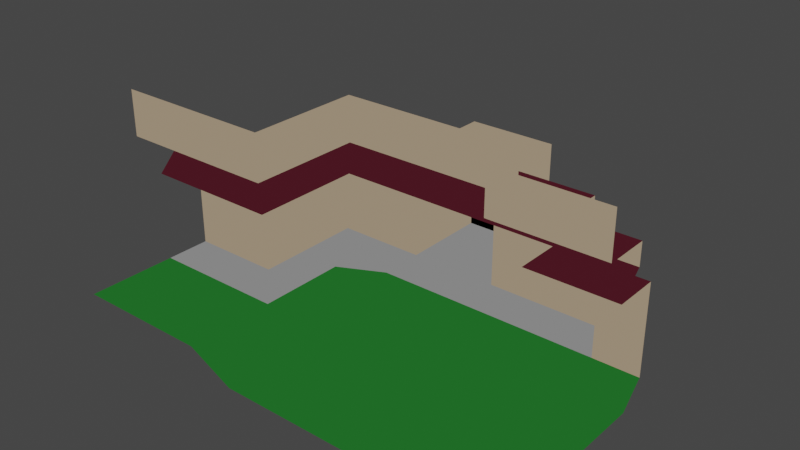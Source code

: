 # Source: courtyard.blend  (saved by Blender 3.3.6; exported with 4.5.12 LTS)
import bpy
from mathutils import Matrix  # noqa: F401  (used for matrix-valued properties, if any)

bpy.ops.wm.read_factory_settings(use_empty=True)
scene = bpy.context.scene
scene.name = 'Scene'

# ---- collections
col_collection = bpy.data.collections.new('Collection'); scene.collection.children.link(col_collection)

# ---- materials (node trees are filled in below, after node groups)
mat_material = bpy.data.materials.new('Material')
mat_material.use_transparent_shadow = False
mat_material_001 = bpy.data.materials.new('Material.001')
mat_material_001.use_transparent_shadow = False
mat_material_002 = bpy.data.materials.new('Material.002')
mat_material_002.use_transparent_shadow = False
mat_material_003 = bpy.data.materials.new('Material.003')
mat_material_003.use_transparent_shadow = False
mat_material_004 = bpy.data.materials.new('Material.004')
mat_material_004.use_transparent_shadow = False

# ---- material node trees
mat_material.use_nodes = True; mat_material.node_tree.nodes.clear()
_N = mat_material.node_tree.nodes; _L = mat_material.node_tree.links
n0 = _N.new('ShaderNodeOutputMaterial'); n0.name = 'Material Output'; n0.location = (300, 300)
n1 = _N.new('ShaderNodeRGB'); n1.name = 'RGB'; n1.location = (14, 249)
n1.outputs[0].default_value = (0.01313, 0.1193, 0.01795, 1.0)
_L.new(n1.outputs[0], n0.inputs[0])
n0.is_active_output = True
mat_material_001.use_nodes = True; mat_material_001.node_tree.nodes.clear()
_N = mat_material_001.node_tree.nodes; _L = mat_material_001.node_tree.links
n0 = _N.new('ShaderNodeOutputMaterial'); n0.name = 'Material Output'; n0.location = (300, 300)
n1 = _N.new('ShaderNodeRGB'); n1.name = 'RGB'; n1.location = (-12, 251)
n1.outputs[0].default_value = (0.2049, 0.2049, 0.2049, 1.0)
_L.new(n1.outputs[0], n0.inputs[0])
n0.is_active_output = True
mat_material_002.use_nodes = True; mat_material_002.node_tree.nodes.clear()
_N = mat_material_002.node_tree.nodes; _L = mat_material_002.node_tree.links
n0 = _N.new('ShaderNodeOutputMaterial'); n0.name = 'Material Output'; n0.location = (300, 300)
n1 = _N.new('ShaderNodeRGB'); n1.name = 'RGB'; n1.location = (-46, 218)
n1.outputs[0].default_value = (0.05497, 0.007633, 0.01407, 1.0)
_L.new(n1.outputs[0], n0.inputs[0])
n0.is_active_output = True
mat_material_003.use_nodes = True; mat_material_003.node_tree.nodes.clear()
_N = mat_material_003.node_tree.nodes; _L = mat_material_003.node_tree.links
n0 = _N.new('ShaderNodeOutputMaterial'); n0.name = 'Material Output'; n0.location = (300, 300)
n1 = _N.new('ShaderNodeRGB'); n1.name = 'RGB'; n1.location = (29, 232)
n1.outputs[0].default_value = (0.2957, 0.2252, 0.1501, 1.0)
_L.new(n1.outputs[0], n0.inputs[0])
n0.is_active_output = True
mat_material_004.use_nodes = True; mat_material_004.node_tree.nodes.clear()
_N = mat_material_004.node_tree.nodes; _L = mat_material_004.node_tree.links
n0 = _N.new('ShaderNodeOutputMaterial'); n0.name = 'Material Output'; n0.location = (300, 300)
n1 = _N.new('ShaderNodeRGB'); n1.name = 'RGB'; n1.location = (25, 175)
n1.outputs[0].default_value = (0.0, 0.0, 0.0, 1.0)
_L.new(n1.outputs[0], n0.inputs[0])
n0.is_active_output = True

# ---- world
world_world = bpy.data.worlds.new('World'); scene.world = world_world
world_world.use_nodes = True; world_world.node_tree.nodes.clear()
_N = world_world.node_tree.nodes; _L = world_world.node_tree.links
n0 = _N.new('ShaderNodeOutputWorld'); n0.name = 'World Output'; n0.location = (300, 300)
n1 = _N.new('ShaderNodeBackground'); n1.name = 'Background'; n1.location = (10, 300)
n1.inputs[0].default_value = (0.05088, 0.05088, 0.05088, 1.0)
_L.new(n1.outputs[0], n0.inputs[0])
n0.is_active_output = True
world_world.color = (0.05088, 0.05088, 0.05088)
world_world.use_sun_shadow = False
world_world.sun_shadow_jitter_overblur = 0.0

# ---- meshes
me_cube_002 = bpy.data.meshes.new('Cube.002')
me_cube_002.from_pydata([(-1.0, -1.0, -0.001004), (-1.0, 1.0, -0.001004), (-1.0, 1.0, 3.999), (1.0, -1.0, -0.001004), (1.0, 1.0, -0.001004), (1.0, 1.0, 3.999), (-2.996, -1.0, -0.001004), (-2.996, 1.0, -0.001004), (-2.996, 1.0, 3.999), (-1.0, -1.996, -1.001), (1.0, -1.996, -1.001), (-2.996, -1.996, -1.001), (-1.0, -3.996, -1.001), (-13.0, 1.0, -0.001004), (-2.996, -3.996, -1.001), (-13.0, -1.0, -0.001004), (3.0, -1.0, -0.001004), (3.0, -1.0, 3.999), (3.0, -1.996, -1.001), (1.0, -3.996, -1.001), (3.0, -3.996, -1.001), (-4.996, -1.0, -0.001004), (-4.996, 1.0, -0.001004), (-4.996, 1.0, 3.999), (-4.996, -1.996, -1.001), (-4.996, -3.996, -1.001), (-6.996, -1.0, -0.001004), (-6.996, 1.0, -0.001004), (-6.996, -1.996, -1.001), (-6.996, -3.996, -1.001), (-8.996, -1.0, -0.001004), (-8.996, 1.0, -0.001004), (-8.996, -1.996, -1.001), (-8.996, -3.996, -1.001), (-11.0, -1.0, -0.001004), (-11.0, 1.0, -0.001004), (-11.0, -1.996, -0.001004), (-11.0, -3.996, -0.001004), (-8.996, 1.0, 3.999), (-11.0, 1.0, 3.999), (-8.996, -1.0, 3.999), (-11.0, -1.0, 3.999), (1.0, -2.0, 4.999), (0.0, -2.0, 4.999), (-2.996, -1.0, 3.999), (-4.996, -1.0, 3.999), (-13.0, -1.996, -0.001004), (-13.0, -3.996, -0.001004), (-13.0, 1.0, 3.999), (0.0, 0.0, 4.999), (-12.0, 0.0, 4.999), (-13.0, -1.0, 3.999), (-13.0, -2.0, -0.001004), (-13.0, -2.0, 3.999), (-13.0, -4.0, -0.001004), (-13.0, -4.0, 3.999), (-8.996, 0.0, 4.999), (-11.0, -2.0, 3.999), (-11.0, -4.0, 3.999), (-2.996, 0.0, 4.999), (-4.996, 0.0, 4.999), (-12.0, -2.0, 4.999), (-12.0, -4.0, 4.999), (-15.0, -4.0, -0.001004), (-15.0, -4.0, 3.999), (-17.0, -4.0, -0.001004), (-17.0, -4.0, 3.999), (-1.0, -5.996, -1.001), (-11.0, -6.0, 3.999), (-13.0, -6.0, 3.999), (-15.0, -6.0, 3.999), (-17.0, -6.0, 3.999), (-12.0, -5.0, 4.999), (-13.0, -5.0, 4.999), (-15.0, -5.0, 4.999), (-17.0, -5.0, 4.999), (-11.0, -5.996, -0.001004), (-13.0, -5.996, -0.001004), (-13.0, -7.996, -0.001004), (-11.0, -9.996, -0.001004), (-13.0, -9.996, -0.001004), (-15.0, -3.996, -0.001004), (-15.0, -5.996, -0.001004), (-15.0, -7.996, -0.001004), (-15.0, -9.996, -0.001004), (-17.0, -3.996, -0.001004), (-17.0, -5.996, -0.001004), (-17.0, -7.996, -0.001004), (-17.0, -9.996, -0.001004), (-2.996, -5.996, -1.001), (1.0, -5.996, -1.001), (3.0, -5.996, -1.001), (-4.996, -5.996, -1.001), (-6.996, -5.996, -1.001), (-8.996, -5.996, -1.001), (-1.0, -7.996, -1.001), (-2.996, -7.996, -1.001), (1.0, -7.996, -1.001), (3.0, -7.996, -1.001), (-4.996, -7.996, -1.001), (-6.996, -7.996, -1.001), (-8.996, -7.996, -1.001), (-11.0, -7.996, -0.001004), (-1.0, -9.996, -1.001), (-2.996, -9.996, -1.001), (1.0, -9.996, -1.001), (3.0, -9.996, -1.001), (-4.996, -9.996, -1.001), (-6.996, -9.996, -1.001), (-8.996, -9.996, -1.001), (-1.0, -1.0, 3.999), (1.0, -1.0, 3.999), (-1.0, -3.0, 3.999), (1.0, -3.0, 3.999), (-4.996, 3.0, -0.001004), (3.0, -3.0, 3.999), (3.0, -2.0, 4.999), (-4.996, 3.0, 3.999), (-6.996, 3.0, -0.001004), (-8.996, 3.0, -0.001004), (-8.996, 3.0, 3.999), (-4.996, 5.0, -0.001004), (-4.996, 5.0, 3.999), (-6.996, 5.0, -0.001004), (-8.996, 5.0, -0.001004), (-8.996, 5.0, 3.999), (-4.996, 1.0, 4.999), (-8.996, 1.0, 4.999), (-4.996, 3.0, 4.999), (-8.996, 3.0, 4.999), (-4.996, 5.0, 4.999), (-8.996, 5.0, 4.999), (-6.996, 3.0, 4.999), (-6.996, 1.0, 4.999), (-6.996, 5.0, 4.999), (-6.996, -1.0, 3.999), (-6.996, 1.0, 3.999), (-6.996, 0.0, 4.999), (-6.996, 5.0, 3.999), (1.0, -2.0, 5.999), (0.0, -2.0, 5.999), (0.0, 0.0, 5.999), (-12.0, 0.0, 5.999), (-2.996, 0.0, 5.999), (-4.996, 0.0, 5.999), (-12.0, -2.0, 5.999), (-12.0, -4.0, 5.999), (-12.0, -5.0, 5.999), (-13.0, -5.0, 5.999), (-15.0, -5.0, 5.999), (-17.0, -5.0, 5.999), (3.0, -2.0, 5.999), (-6.996, 0.0, 5.999), (-12.0, -7.0, 5.999), (-13.0, -7.0, 5.999), (-15.0, -7.0, 5.999), (-17.0, -7.0, 5.999), (-9.996, -2.0, 5.999), (-9.996, -4.0, 5.999), (-9.996, -5.0, 5.999), (-9.996, -7.0, 5.999), (-9.996, 0.0, 5.999), (-8.996, -2.0, 5.999), (-8.996, 0.0, 5.999), (-6.996, -2.0, 5.999), (-4.996, -2.0, 5.999), (-2.996, -2.0, 5.999), (-1.996, -2.0, 5.999), (-1.996, 0.0, 5.999), (0.004036, -2.0, 5.999), (0.004036, 0.0, 5.999), (-1.996, -4.0, 5.999), (0.004036, -4.0, 5.999), (1.004, -2.0, 5.999), (1.004, -4.0, 5.999), (3.004, -2.0, 5.999), (3.004, -4.0, 5.999), (-12.0, -7.0, 7.999), (-13.0, -7.0, 7.999), (-15.0, -7.0, 7.999), (-17.0, -7.0, 7.999), (-9.996, -2.0, 7.999), (-9.996, -4.0, 7.999), (-9.996, -5.0, 7.999), (-9.996, -7.0, 7.999), (-8.996, -2.0, 7.999), (-6.996, -2.0, 7.999), (-4.996, -2.0, 7.999), (-2.996, -2.0, 7.999), (-1.996, -2.0, 7.999), (-1.996, -4.0, 7.999), (0.004036, -4.0, 7.999), (1.004, -4.0, 7.999), (3.004, -4.0, 7.999), (-1.0, 1.0, 1.999), (1.0, 1.0, 1.999), (-2.996, 1.0, 1.999), (-13.0, 1.0, 1.999), (3.0, -1.0, 1.999), (-4.996, 1.0, 1.999), (-8.996, 1.0, 1.999), (-11.0, 1.0, 1.999), (-13.0, -2.0, 1.999), (-13.0, -4.0, 1.999), (-13.0, -1.0, 1.999), (-15.0, -4.0, 1.999), (-17.0, -4.0, 1.999), (-4.996, 3.0, 1.999), (1.0, -1.0, 1.999), (-8.996, 3.0, 1.999), (-4.996, 5.0, 1.999), (-8.996, 5.0, 1.999), (-6.996, 5.0, 1.999)], [], [(194, 195, 5, 2), (1, 0, 3, 4), (194, 196, 7, 1), (1, 7, 6, 0), (6, 11, 9, 0), (0, 9, 10, 3), (11, 14, 12, 9), (9, 12, 19, 10), (195, 208, 111, 5), (208, 198, 17, 111), (10, 18, 16, 3), (10, 19, 20, 18), (7, 22, 21, 6), (6, 21, 24, 11), (196, 199, 22, 7), (11, 24, 25, 14), (24, 28, 29, 25), (21, 26, 28, 24), (22, 27, 26, 21), (28, 32, 33, 29), (26, 30, 32, 28), (27, 31, 30, 26), (32, 36, 37, 33), (30, 34, 36), (31, 35, 34, 30), (200, 38, 39, 201), (38, 40, 41, 39), (8, 44, 45, 23), (2, 110, 44, 8), (201, 197, 13, 35), (41, 51, 48, 39), (34, 15, 46, 36), (36, 46, 47, 37), (35, 13, 15, 34), (36, 32, 30), (197, 204, 15, 13), (204, 202, 52, 15), (202, 203, 54, 52), (53, 57, 58, 55), (51, 41, 57, 53), (57, 61, 62, 58), (41, 50, 61, 57), (110, 49, 59, 44), (40, 56, 50, 41), (44, 59, 60, 45), (135, 136, 23, 45), (137, 135, 45, 60), (203, 55, 64, 205), (205, 64, 66, 206), (55, 58, 68, 69), (66, 64, 70, 71), (64, 55, 69, 70), (70, 69, 73, 74), (69, 68, 72, 73), (71, 70, 74, 75), (68, 58, 62, 72), (37, 47, 77, 76), (76, 77, 78, 102), (102, 78, 80, 79), (80, 78, 83, 84), (78, 77, 82, 83), (77, 47, 81, 82), (84, 83, 87, 88), (83, 82, 86, 87), (82, 81, 85, 86), (19, 12, 67, 90), (12, 14, 89, 67), (20, 19, 90, 91), (14, 25, 92, 89), (25, 29, 93, 92), (29, 33, 94, 93), (33, 37, 76, 94), (90, 67, 95, 97), (93, 94, 101, 100), (89, 92, 99, 96), (91, 90, 97, 98), (94, 76, 102, 101), (92, 93, 100, 99), (67, 89, 96, 95), (96, 99, 107, 104), (98, 97, 105, 106), (101, 102, 79, 109), (99, 100, 108, 107), (95, 96, 104, 103), (97, 95, 103, 105), (100, 101, 109, 108), (2, 5, 111, 110), (110, 111, 113, 112), (113, 111, 17, 115), (113, 115, 116, 42), (110, 112, 43, 49), (112, 113, 42, 43), (27, 22, 114, 118), (31, 27, 118, 119), (200, 31, 119, 209), (199, 23, 117, 207), (207, 117, 122, 210), (119, 118, 123, 124), (118, 114, 121, 123), (209, 119, 124, 211), (117, 23, 126, 128), (120, 125, 131, 129), (38, 120, 129, 127), (122, 117, 128, 130), (132, 128, 126, 133), (132, 129, 131, 134), (128, 132, 134, 130), (129, 132, 133, 127), (56, 40, 135, 137), (40, 38, 136, 135), (38, 127, 133, 136), (23, 136, 133, 126), (138, 134, 131, 125), (212, 138, 125, 211), (212, 210, 122, 138), (122, 130, 134, 138), (62, 61, 145, 146), (56, 137, 152, 163), (49, 43, 140, 141), (72, 62, 146, 147), (43, 42, 139, 140), (60, 59, 143, 144), (61, 50, 142, 145), (74, 73, 148, 149), (137, 60, 144, 152), (75, 74, 149, 150), (42, 116, 151, 139), (50, 56, 163, 142), (59, 49, 141, 143), (73, 72, 147, 148), (148, 147, 153, 154), (150, 149, 155, 156), (149, 148, 154, 155), (147, 146, 158, 159), (146, 145, 157, 158), (153, 147, 159, 160), (157, 145, 142, 161), (157, 161, 163, 162), (162, 163, 152, 164), (164, 152, 144, 165), (165, 144, 143, 166), (166, 143, 168, 167), (167, 168, 170, 169), (167, 169, 172, 171), (172, 169, 173, 174), (174, 173, 175, 176), (154, 153, 177, 178), (162, 164, 186, 185), (174, 176, 193, 192), (171, 172, 191, 190), (164, 165, 187, 186), (160, 159, 183, 184), (167, 171, 190, 189), (165, 166, 188, 187), (153, 160, 184, 177), (158, 157, 181, 182), (166, 167, 189, 188), (155, 154, 178, 179), (172, 174, 192, 191), (159, 158, 182, 183), (156, 155, 179, 180), (157, 162, 185, 181), (123, 121, 210, 212), (123, 212, 211, 124), (120, 209, 211, 125), (114, 207, 210, 121), (22, 199, 207, 114), (38, 200, 209, 120), (63, 205, 206, 65), (54, 203, 205, 63), (53, 55, 203, 202), (51, 53, 202, 204), (48, 51, 204, 197), (39, 48, 197, 201), (31, 200, 201, 35), (8, 23, 199, 196), (3, 16, 198, 208), (4, 3, 208, 195), (2, 8, 196, 194), (1, 4, 195, 194)])
me_cube_002.polygons.foreach_set('material_index', [3, 1, 3, 1, 0, 0, 0, 0, 3, 3, 0, 0, 1, 0, 3, 0, 0, 0, 1, 0, 0, 1, 0, 1, 1, 3, 2, 2, 2, 3, 2, 1, 1, 1, 0, 3, 3, 3, 2, 2, 2, 2, 2, 2, 2, 2, 2, 3, 3, 2, 2, 2, 2, 2, 2, 2, 1, 0, 0, 0, 0, 1, 0, 0, 1, 0, 0, 0, 0, 0, 0, 0, 0, 0, 0, 0, 0, 0, 0, 0, 0, 0, 0, 0, 0, 0, 2, 2, 2, 2, 2, 2, 1, 1, 3, 3, 3, 1, 1, 3, 3, 3, 3, 3, 3, 3, 3, 3, 2, 2, 0, 0, 5, 5, 5, 5, 3, 3, 3, 3, 3, 3, 3, 3, 3, 3, 3, 3, 3, 3, 2, 2, 2, 2, 2, 2, 2, 2, 2, 2, 2, 2, 2, 2, 2, 2, 3, 3, 3, 3, 3, 3, 3, 3, 3, 3, 3, 3, 3, 3, 3, 3, 5, 5, 3, 3, 3, 3, 3, 3, 3, 3, 3, 3, 3, 3, 3, 3, 3, 3])
_uv = me_cube_002.uv_layers.new(name='UVMap')
_uv.uv.foreach_set('vector', [0.5, 0.25, 0.5, 0.5, 0.625, 0.5, 0.625, 0.25, 0.125, 0.5, 0.125, 0.75, 0.375, 0.75, 0.375, 0.5, 0.5, 0.25, 0.5, 0.25, 0.375, 0.25, 0.375, 0.25, 0.125, 0.5, 0.125, 0.5, 0.125, 0.75, 0.125, 0.75, 0.125, 0.75, 0.125, 0.75, 0.125, 0.75, 0.125, 0.75, 0.125, 0.75, 0.125, 0.75, 0.375, 0.75, 0.375, 0.75, 0.125, 0.75, 0.125, 0.75, 0.125, 0.75, 0.125, 0.75, 0.125, 0.75, 0.125, 0.75, 0.375, 0.75, 0.375, 0.75, 0.5, 0.5, 0.5, 0.5, 0.625, 0.5, 0.625, 0.5, 0.5, 0.5, 0.5, 0.5, 0.625, 0.5, 0.625, 0.5, 0.375, 0.75, 0.375, 0.75, 0.375, 0.75, 0.375, 0.75, 0.375, 0.75, 0.375, 0.75, 0.375, 0.75, 0.375, 0.75, 0.125, 0.5, 0.125, 0.5, 0.125, 0.75, 0.125, 0.75, 0.125, 0.75, 0.125, 0.75, 0.125, 0.75, 0.125, 0.75, 0.5, 0.25, 0.5, 0.25, 0.375, 0.25, 0.375, 0.25, 0.125, 0.75, 0.125, 0.75, 0.125, 0.75, 0.125, 0.75, 0.125, 0.75, 0.125, 0.75, 0.125, 0.75, 0.125, 0.75, 0.125, 0.75, 0.125, 0.75, 0.125, 0.75, 0.125, 0.75, 0.125, 0.5, 0.125, 0.5, 0.125, 0.75, 0.125, 0.75, 0.125, 0.75, 0.125, 0.75, 0.125, 0.75, 0.125, 0.75, 0.125, 0.75, 0.125, 0.75, 0.125, 0.75, 0.125, 0.75, 0.125, 0.5, 0.125, 0.5, 0.125, 0.75, 0.125, 0.75, 0.125, 0.75, 0.125, 0.75, 0.125, 0.75, 0.125, 0.75, 0.125, 0.75, 0.125, 0.75, 0.125, 0.75, 0.125, 0.5, 0.125, 0.5, 0.125, 0.75, 0.125, 0.75, 0.125, 0.5, 0.125, 0.5, 0.125, 0.5, 0.125, 0.5, 0.125, 0.5, 0.125, 0.5, 0.125, 0.5, 0.125, 0.5, 0.625, 0.25, 0.625, 0.25, 0.625, 0.25, 0.625, 0.25, 0.625, 0.25, 0.625, 0.25, 0.625, 0.25, 0.625, 0.25, 0.125, 0.5, 0.125, 0.5, 0.125, 0.5, 0.125, 0.5, 0.125, 0.5, 0.125, 0.5, 0.125, 0.5, 0.125, 0.5, 0.125, 0.75, 0.125, 0.75, 0.125, 0.75, 0.125, 0.75, 0.125, 0.75, 0.125, 0.75, 0.125, 0.75, 0.125, 0.75, 0.125, 0.5, 0.125, 0.5, 0.125, 0.75, 0.125, 0.75, 0.125, 0.75, 0.125, 0.75, 0.125, 0.75, 0.125, 0.5, 0.125, 0.5, 0.125, 0.5, 0.125, 0.5, 0.125, 0.5, 0.125, 0.5, 0.125, 0.5, 0.125, 0.5, 0.125, 0.5, 0.125, 0.5, 0.125, 0.5, 0.125, 0.5, 0.125, 0.5, 0.125, 0.5, 0.125, 0.5, 0.125, 0.5, 0.125, 0.5, 0.125, 0.5, 0.125, 0.5, 0.125, 0.5, 0.125, 0.5, 0.125, 0.5, 0.125, 0.5, 0.125, 0.5, 0.125, 0.5, 0.125, 0.5, 0.125, 0.5, 0.125, 0.5, 0.625, 0.25, 0.625, 0.25, 0.625, 0.25, 0.625, 0.25, 0.125, 0.5, 0.125, 0.5, 0.125, 0.5, 0.125, 0.5, 0.625, 0.25, 0.625, 0.25, 0.625, 0.25, 0.625, 0.25, 0.375, 0.375, 0.375, 0.375, 0.625, 0.25, 0.625, 0.25, 0.375, 0.375, 0.375, 0.375, 0.625, 0.25, 0.625, 0.25, 0.125, 0.5, 0.125, 0.5, 0.125, 0.5, 0.125, 0.5, 0.125, 0.5, 0.125, 0.5, 0.125, 0.5, 0.125, 0.5, 0.125, 0.5, 0.125, 0.5, 0.125, 0.5, 0.125, 0.5, 0.125, 0.5, 0.125, 0.5, 0.125, 0.5, 0.125, 0.5, 0.125, 0.5, 0.125, 0.5, 0.125, 0.5, 0.125, 0.5, 0.125, 0.5, 0.125, 0.5, 0.125, 0.5, 0.125, 0.5, 0.125, 0.5, 0.125, 0.5, 0.125, 0.5, 0.125, 0.5, 0.125, 0.5, 0.125, 0.5, 0.125, 0.5, 0.125, 0.5, 0.125, 0.5, 0.125, 0.5, 0.125, 0.5, 0.125, 0.5, 0.125, 0.75, 0.125, 0.75, 0.125, 0.75, 0.125, 0.75, 0.125, 0.75, 0.125, 0.75, 0.125, 0.75, 0.125, 0.75, 0.125, 0.75, 0.125, 0.75, 0.125, 0.75, 0.125, 0.75, 0.125, 0.75, 0.125, 0.75, 0.125, 0.75, 0.125, 0.75, 0.125, 0.75, 0.125, 0.75, 0.125, 0.75, 0.125, 0.75, 0.125, 0.75, 0.125, 0.75, 0.125, 0.75, 0.125, 0.75, 0.125, 0.75, 0.125, 0.75, 0.125, 0.75, 0.125, 0.75, 0.125, 0.75, 0.125, 0.75, 0.125, 0.75, 0.125, 0.75, 0.125, 0.75, 0.125, 0.75, 0.125, 0.75, 0.125, 0.75, 0.375, 0.75, 0.125, 0.75, 0.125, 0.75, 0.375, 0.75, 0.125, 0.75, 0.125, 0.75, 0.125, 0.75, 0.125, 0.75, 0.375, 0.75, 0.375, 0.75, 0.375, 0.75, 0.375, 0.75, 0.125, 0.75, 0.125, 0.75, 0.125, 0.75, 0.125, 0.75, 0.125, 0.75, 0.125, 0.75, 0.125, 0.75, 0.125, 0.75, 0.125, 0.75, 0.125, 0.75, 0.125, 0.75, 0.125, 0.75, 0.125, 0.75, 0.125, 0.75, 0.125, 0.75, 0.125, 0.75, 0.375, 0.75, 0.125, 0.75, 0.125, 0.75, 0.375, 0.75, 0.125, 0.75, 0.125, 0.75, 0.125, 0.75, 0.125, 0.75, 0.125, 0.75, 0.125, 0.75, 0.125, 0.75, 0.125, 0.75, 0.375, 0.75, 0.375, 0.75, 0.375, 0.75, 0.375, 0.75, 0.125, 0.75, 0.125, 0.75, 0.125, 0.75, 0.125, 0.75, 0.125, 0.75, 0.125, 0.75, 0.125, 0.75, 0.125, 0.75, 0.125, 0.75, 0.125, 0.75, 0.125, 0.75, 0.125, 0.75, 0.125, 0.75, 0.125, 0.75, 0.125, 0.75, 0.125, 0.75, 0.375, 0.75, 0.375, 0.75, 0.375, 0.75, 0.375, 0.75, 0.125, 0.75, 0.125, 0.75, 0.125, 0.75, 0.125, 0.75, 0.125, 0.75, 0.125, 0.75, 0.125, 0.75, 0.125, 0.75, 0.125, 0.75, 0.125, 0.75, 0.125, 0.75, 0.125, 0.75, 0.375, 0.75, 0.125, 0.75, 0.125, 0.75, 0.375, 0.75, 0.125, 0.75, 0.125, 0.75, 0.125, 0.75, 0.125, 0.75, 0.625, 0.25, 0.625, 0.5, 0.625, 0.5, 0.625, 0.25, 0.625, 0.25, 0.625, 0.5, 0.625, 0.5, 0.625, 0.25, 0.625, 0.5, 0.625, 0.5, 0.625, 0.5, 0.625, 0.5, 0.625, 0.5, 0.625, 0.5, 0.625, 0.5, 0.625, 0.5, 0.625, 0.25, 0.625, 0.25, 0.625, 0.25, 0.625, 0.25, 0.625, 0.25, 0.625, 0.5, 0.625, 0.5, 0.625, 0.25, 0.125, 0.5, 0.125, 0.5, 0.125, 0.5, 0.125, 0.5, 0.125, 0.5, 0.125, 0.5, 0.125, 0.5, 0.125, 0.5, 0.125, 0.5, 0.125, 0.5, 0.125, 0.5, 0.125, 0.5, 0.5, 0.25, 0.625, 0.25, 0.625, 0.25, 0.5, 0.25, 0.5, 0.25, 0.625, 0.25, 0.625, 0.25, 0.5, 0.25, 0.125, 0.5, 0.125, 0.5, 0.125, 0.5, 0.125, 0.5, 0.125, 0.5, 0.125, 0.5, 0.125, 0.5, 0.125, 0.5, 0.125, 0.5, 0.125, 0.5, 0.125, 0.5, 0.125, 0.5, 0.625, 0.25, 0.625, 0.25, 0.625, 0.25, 0.625, 0.25, 0.125, 0.5, 0.125, 0.5, 0.125, 0.5, 0.125, 0.5, 0.125, 0.5, 0.125, 0.5, 0.125, 0.5, 0.125, 0.5, 0.625, 0.25, 0.625, 0.25, 0.625, 0.25, 0.625, 0.25, 0.375, 0.375, 0.625, 0.25, 0.625, 0.25, 0.375, 0.375, 0.375, 0.375, 0.125, 0.5, 0.125, 0.5, 0.375, 0.375, 0.625, 0.25, 0.375, 0.375, 0.375, 0.375, 0.625, 0.25, 0.125, 0.5, 0.375, 0.375, 0.375, 0.375, 0.125, 0.5, 0.125, 0.5, 0.125, 0.5, 0.375, 0.375, 0.375, 0.375, 0.125, 0.5, 0.125, 0.5, 0.375, 0.375, 0.375, 0.375, 0.125, 0.5, 0.125, 0.5, 0.375, 0.375, 0.375, 0.375, 0.625, 0.25, 0.375, 0.375, 0.375, 0.375, 0.625, 0.25, 0.0, 0.0, 0.375, 0.375, 0.125, 0.5, 0.125, 0.5, 0.0625, 0.25, 0.0, 0.0, 0.125, 0.5, 0.125, 0.5, 0.0625, 0.25, 0.5, 0.25, 0.625, 0.25, 0.0, 0.0, 0.625, 0.25, 0.625, 0.25, 0.375, 0.375, 0.0, 0.0, 0.125, 0.5, 0.125, 0.5, 0.125, 0.5, 0.125, 0.5, 0.125, 0.5, 0.375, 0.375, 0.375, 0.375, 0.125, 0.5, 0.625, 0.25, 0.625, 0.25, 0.625, 0.25, 0.625, 0.25, 0.125, 0.5, 0.125, 0.5, 0.125, 0.5, 0.125, 0.5, 0.625, 0.25, 0.625, 0.5, 0.625, 0.5, 0.625, 0.25, 0.625, 0.25, 0.625, 0.25, 0.625, 0.25, 0.625, 0.25, 0.125, 0.5, 0.125, 0.5, 0.125, 0.5, 0.125, 0.5, 0.125, 0.5, 0.125, 0.5, 0.125, 0.5, 0.125, 0.5, 0.375, 0.375, 0.625, 0.25, 0.625, 0.25, 0.375, 0.375, 0.125, 0.5, 0.125, 0.5, 0.125, 0.5, 0.125, 0.5, 0.625, 0.5, 0.625, 0.5, 0.625, 0.5, 0.625, 0.5, 0.125, 0.5, 0.125, 0.5, 0.125, 0.5, 0.125, 0.5, 0.625, 0.25, 0.625, 0.25, 0.625, 0.25, 0.625, 0.25, 0.125, 0.5, 0.125, 0.5, 0.125, 0.5, 0.125, 0.5, 0.125, 0.5, 0.125, 0.5, 0.125, 0.5, 0.125, 0.5, 0.125, 0.5, 0.125, 0.5, 0.125, 0.5, 0.125, 0.5, 0.125, 0.5, 0.125, 0.5, 0.125, 0.5, 0.125, 0.5, 0.125, 0.5, 0.125, 0.5, 0.125, 0.5, 0.125, 0.5, 0.125, 0.5, 0.125, 0.5, 0.125, 0.5, 0.125, 0.5, 0.125, 0.5, 0.125, 0.5, 0.125, 0.5, 0.0, 0.0, 0.125, 0.5, 0.125, 0.5, 0.125, 0.5, 0.125, 0.5, 0.125, 0.5, 0.125, 0.5, 0.125, 0.5, 0.125, 0.5, 0.125, 0.5, 0.125, 0.5, 0.125, 0.5, 0.125, 0.5, 0.125, 0.5, 0.125, 0.5, 0.125, 0.5, 0.125, 0.5, 0.125, 0.5, 0.125, 0.5, 0.125, 0.5, 0.125, 0.5, 0.125, 0.5, 0.125, 0.5, 0.125, 0.5, 0.125, 0.5, 0.125, 0.5, 0.125, 0.5, 0.125, 0.5, 0.125, 0.5, 0.125, 0.5, 0.125, 0.5, 0.125, 0.5, 0.125, 0.5, 0.125, 0.5, 0.125, 0.5, 0.125, 0.5, 0.125, 0.5, 0.125, 0.5, 0.125, 0.5, 0.125, 0.5, 0.125, 0.5, 0.125, 0.5, 0.125, 0.5, 0.125, 0.5, 0.125, 0.5, 0.125, 0.5, 0.125, 0.5, 0.125, 0.5, 0.125, 0.5, 0.125, 0.5, 0.125, 0.5, 0.125, 0.5, 0.125, 0.5, 0.125, 0.5, 0.125, 0.5, 0.125, 0.5, 0.125, 0.5, 0.125, 0.5, 0.125, 0.5, 0.125, 0.5, 0.125, 0.5, 0.0, 0.0, 0.125, 0.5, 0.125, 0.5, 0.0, 0.0, 0.125, 0.5, 0.125, 0.5, 0.125, 0.5, 0.125, 0.5, 0.125, 0.5, 0.125, 0.5, 0.125, 0.5, 0.125, 0.5, 0.125, 0.5, 0.0, 0.0, 0.0, 0.0, 0.125, 0.5, 0.125, 0.5, 0.125, 0.5, 0.125, 0.5, 0.125, 0.5, 0.125, 0.5, 0.125, 0.5, 0.125, 0.5, 0.125, 0.5, 0.125, 0.5, 0.125, 0.5, 0.125, 0.5, 0.125, 0.5, 0.125, 0.5, 0.125, 0.5, 0.125, 0.5, 0.125, 0.5, 0.125, 0.5, 0.125, 0.5, 0.125, 0.5, 0.125, 0.5, 0.125, 0.5, 0.125, 0.5, 0.125, 0.5, 0.125, 0.5, 0.125, 0.5, 0.125, 0.5, 0.125, 0.5, 0.125, 0.5, 0.125, 0.5, 0.375, 0.25, 0.5, 0.25, 0.0625, 0.25, 0.125, 0.5, 0.0625, 0.25, 0.125, 0.5, 0.125, 0.5, 0.125, 0.5, 0.125, 0.5, 0.125, 0.5, 0.125, 0.5, 0.375, 0.25, 0.5, 0.25, 0.5, 0.25, 0.375, 0.25, 0.375, 0.25, 0.5, 0.25, 0.5, 0.25, 0.375, 0.25, 0.125, 0.5, 0.125, 0.5, 0.125, 0.5, 0.125, 0.5, 0.125, 0.5, 0.125, 0.5, 0.125, 0.5, 0.125, 0.5, 0.125, 0.5, 0.125, 0.5, 0.125, 0.5, 0.125, 0.5, 0.125, 0.5, 0.125, 0.5, 0.125, 0.5, 0.125, 0.5, 0.125, 0.5, 0.125, 0.5, 0.125, 0.5, 0.125, 0.5, 0.125, 0.5, 0.125, 0.5, 0.125, 0.5, 0.125, 0.5, 0.125, 0.5, 0.125, 0.5, 0.125, 0.5, 0.125, 0.5, 0.125, 0.5, 0.125, 0.5, 0.125, 0.5, 0.125, 0.5, 0.625, 0.25, 0.625, 0.25, 0.5, 0.25, 0.5, 0.25, 0.375, 0.5, 0.375, 0.5, 0.5, 0.5, 0.5, 0.5, 0.375, 0.5, 0.375, 0.5, 0.5, 0.5, 0.5, 0.5, 0.625, 0.25, 0.625, 0.25, 0.5, 0.25, 0.5, 0.25, 0.375, 0.25, 0.375, 0.5, 0.5, 0.5, 0.5, 0.25])
me_cube_002.materials.append(mat_material)
me_cube_002.materials.append(mat_material_001)
me_cube_002.materials.append(mat_material_002)
me_cube_002.materials.append(mat_material_003)
me_cube_002.materials.append(None)
me_cube_002.materials.append(mat_material_004)
me_cube_002.update()

# ---- objects
ob_courtyard_col = bpy.data.objects.new('courtyard-col', me_cube_002)

# ---- transforms, parenting, visibility, modifiers, constraints
ob_courtyard_col.location = (0.0, 0.0, 0.0)

# ---- collection membership
col_collection.objects.link(ob_courtyard_col)

# ---- scene / render settings (as saved in the file)
scene.frame_start = 1; scene.frame_end = 250; scene.frame_set(1)
scene.render.engine = 'BLENDER_EEVEE_NEXT'
scene.cycles.sampling_pattern = 'TABULATED_SOBOL'
scene.cycles.use_light_tree = False
scene.view_settings.view_transform = 'Filmic'
bpy.context.view_layer.update()

# ---- added for rendering (the .blend has no active camera and no usable light): camera, sun
cam_auto = bpy.data.cameras.new('AutoCamera')
cam_auto.lens = 50.0
cam_auto.sensor_width = 36.0
cam_auto.clip_end = 1000.0
ob_auto_camera = bpy.data.objects.new('AutoCamera', cam_auto)
scene.collection.objects.link(ob_auto_camera)
ob_auto_camera.location = (17.5858, -31.996, 23.1644)
ob_auto_camera.rotation_euler = (1.09748, -7.21219e-08, 0.694738)
scene.camera = ob_auto_camera
light_auto_sun = bpy.data.lights.new('AutoSun', 'SUN')
light_auto_sun.energy = 3.0
light_auto_sun.angle = 0.0523599
ob_auto_sun = bpy.data.objects.new('AutoSun', light_auto_sun)
scene.collection.objects.link(ob_auto_sun)
ob_auto_sun.rotation_euler = (0.872665, 0.174533, 0.523599)
bpy.context.view_layer.update()
